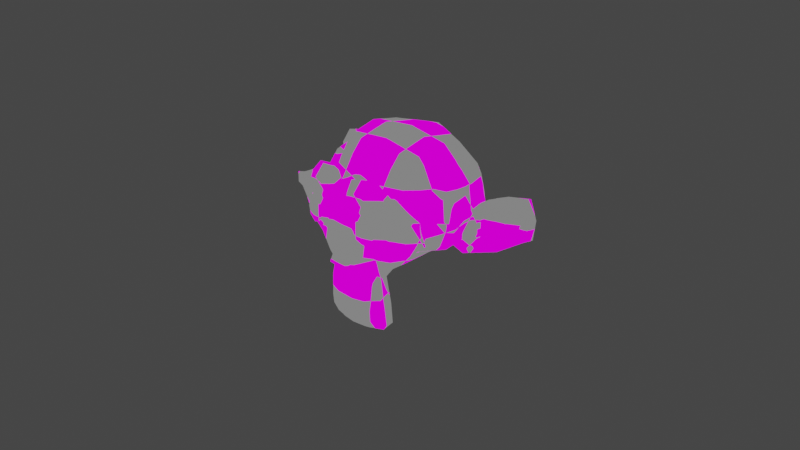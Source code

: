 # Source: susi.blend  (saved by Blender 3.6.13; exported with 4.5.12 LTS)
import bpy
from mathutils import Matrix  # noqa: F401  (used for matrix-valued properties, if any)

bpy.ops.wm.read_factory_settings(use_empty=True)
scene = bpy.context.scene
scene.name = 'Scene'

# ---- collections
col_collection = bpy.data.collections.new('Collection'); scene.collection.children.link(col_collection)

# ---- images (referenced by path relative to the original .blend; pixels are not part of the script)
import os
ASSET_DIR = os.environ.get("B2B_ASSET_DIR", "")  # directory of the original .blend (textures are referenced by path, not embedded)
HERE = os.path.dirname(os.path.abspath(__file__))  # packed textures are extracted next to this script under _unpacked/

def load_image(name, relpath, width, height, colorspace="sRGB"):
    """Load a texture the original file referenced (path relative to the .blend, or extracted next to this script)."""
    p = next((c for c in (os.path.join(HERE, relpath), os.path.join(ASSET_DIR, relpath)) if relpath and os.path.exists(c)), "")
    if p:
        img = bpy.data.images.load(p, check_existing=True)
        img.name = name
    else:  # same state as the original file: an image datablock whose file is absent (Cycles renders it pink)
        img = bpy.data.images.new(name, width, height)
        img.source = "FILE"
        img.filepath = "//" + (relpath or name)
    img.colorspace_settings.name = colorspace
    return img
img_diffuse_png = load_image('Diffuse.png', 'Diffuse.png', 1024, 1024, 'sRGB')

# ---- materials (node trees are filled in below, after node groups)
mat_material_001 = bpy.data.materials.new('Material.001')
mat_material_001.use_transparent_shadow = False

# ---- material node trees
mat_material_001.use_nodes = True; mat_material_001.node_tree.nodes.clear()
_N = mat_material_001.node_tree.nodes; _L = mat_material_001.node_tree.links
n0 = _N.new('ShaderNodeOutputMaterial'); n0.name = 'Material Output'; n0.location = (300, 300)
n1 = _N.new('ShaderNodeTexChecker'); n1.name = 'Checker Texture'; n1.location = (87, 313)
n2 = _N.new('ShaderNodeTexImage'); n2.name = 'Image Texture'; n2.location = (-285, 299)
n2.image = img_diffuse_png
_L.new(n1.outputs[0], n0.inputs[0])
_L.new(n2.outputs[0], n1.inputs[1])
n0.is_active_output = True

# ---- world
world_world = bpy.data.worlds.new('World'); scene.world = world_world
world_world.use_nodes = True; world_world.node_tree.nodes.clear()
_N = world_world.node_tree.nodes; _L = world_world.node_tree.links
n0 = _N.new('ShaderNodeOutputWorld'); n0.name = 'World Output'; n0.location = (300, 300)
n1 = _N.new('ShaderNodeBackground'); n1.name = 'Background'; n1.location = (10, 300)
n1.inputs[0].default_value = (0.05088, 0.05088, 0.05088, 1.0)
_L.new(n1.outputs[0], n0.inputs[0])
n0.is_active_output = True
world_world.color = (0.05088, 0.05088, 0.05088)
world_world.use_sun_shadow = False
world_world.sun_shadow_jitter_overblur = 0.0

# ---- cameras
cam_camera = bpy.data.cameras.new('Camera')
cam_camera.clip_end = 100.0
cam_camera.ortho_scale = 7.314

# ---- lights
light_light = bpy.data.lights.new('Light', 'POINT')
light_light.transmission_factor = 0.0
light_light.energy = 1000.0
light_light.shadow_soft_size = 0.1
light_light.shadow_maximum_resolution = 0.006
light_light.use_absolute_resolution = True

# ---- meshes
me_suzanne = bpy.data.meshes.new('Suzanne')
me_suzanne.from_pydata([(0.4375, -0.7656, 0.1641), (-0.4375, -0.7656, 0.1641), (0.5, -0.6875, 0.09375), (-0.5, -0.6875, 0.09375), (0.5469, -0.5781, 0.05469), (-0.5469, -0.5781, 0.05469), (0.3516, -0.6172, -0.02344), (-0.3516, -0.6172, -0.02344), (0.3516, -0.7188, 0.03125), (-0.3516, -0.7188, 0.03125), (0.3516, -0.7812, 0.1328), (-0.3516, -0.7812, 0.1328), (0.2734, -0.7969, 0.1641), (-0.2734, -0.7969, 0.1641), (0.2031, -0.7422, 0.09375), (-0.2031, -0.7422, 0.09375), (0.1562, -0.6484, 0.05469), (-0.1562, -0.6484, 0.05469), (0.07812, -0.6562, 0.2422), (-0.07812, -0.6562, 0.2422), (0.1406, -0.7422, 0.2422), (-0.1406, -0.7422, 0.2422), (0.2422, -0.7969, 0.2422), (-0.2422, -0.7969, 0.2422), (0.2734, -0.7969, 0.3281), (-0.2734, -0.7969, 0.3281), (0.2031, -0.7422, 0.3906), (-0.2031, -0.7422, 0.3906), (0.1562, -0.6484, 0.4375), (-0.1562, -0.6484, 0.4375), (0.3516, -0.6172, 0.5156), (-0.3516, -0.6172, 0.5156), (0.3516, -0.7188, 0.4531), (-0.3516, -0.7188, 0.4531), (0.3516, -0.7812, 0.3594), (-0.3516, -0.7812, 0.3594), (0.4375, -0.7656, 0.3281), (-0.4375, -0.7656, 0.3281), (0.5, -0.6875, 0.3906), (-0.5, -0.6875, 0.3906), (0.5469, -0.5781, 0.4375), (-0.5469, -0.5781, 0.4375), (0.625, -0.5625, 0.2422), (-0.625, -0.5625, 0.2422), (0.5625, -0.6719, 0.2422), (-0.5625, -0.6719, 0.2422), (0.4688, -0.7578, 0.2422), (-0.4688, -0.7578, 0.2422), (0.4766, -0.7734, 0.2422), (-0.4766, -0.7734, 0.2422), (0.4453, -0.7812, 0.3359), (-0.4453, -0.7812, 0.3359), (0.3516, -0.8047, 0.375), (-0.3516, -0.8047, 0.375), (0.2656, -0.8203, 0.3359), (-0.2656, -0.8203, 0.3359), (0.2266, -0.8203, 0.2422), (-0.2266, -0.8203, 0.2422), (0.2656, -0.8203, 0.1562), (-0.2656, -0.8203, 0.1562), (0.3516, -0.8281, 0.2422), (-0.3516, -0.8281, 0.2422), (0.3516, -0.8047, 0.1172), (-0.3516, -0.8047, 0.1172), (0.4453, -0.7812, 0.1562), (-0.4453, -0.7812, 0.1562), (0.0, -0.7422, 0.4297), (0.0, -0.8203, 0.3516), (0.0, -0.7344, -0.6797), (0.0, -0.7812, -0.3203), (0.0, -0.7969, -0.1875), (0.0, -0.7188, -0.7734), (0.0, -0.6016, 0.4062), (0.0, -0.5703, 0.5703), (0.0, 0.5469, 0.8984), (0.0, 0.8516, 0.5625), (0.0, 0.8281, 0.07031), (0.0, 0.3516, -0.3828), (0.2031, -0.5625, -0.1875), (-0.2031, -0.5625, -0.1875), (0.3125, -0.5703, -0.4375), (-0.3125, -0.5703, -0.4375), (0.3516, -0.5703, -0.6953), (-0.3516, -0.5703, -0.6953), (0.3672, -0.5312, -0.8906), (-0.3672, -0.5312, -0.8906), (0.3281, -0.5234, -0.9453), (-0.3281, -0.5234, -0.9453), (0.1797, -0.5547, -0.9688), (-0.1797, -0.5547, -0.9688), (0.0, -0.5781, -0.9844), (0.4375, -0.5312, -0.1406), (-0.4375, -0.5312, -0.1406), (0.6328, -0.5391, -0.03906), (-0.6328, -0.5391, -0.03906), (0.8281, -0.4453, 0.1484), (-0.8281, -0.4453, 0.1484), (0.8594, -0.5938, 0.4297), (-0.8594, -0.5938, 0.4297), (0.7109, -0.625, 0.4844), (-0.7109, -0.625, 0.4844), (0.4922, -0.6875, 0.6016), (-0.4922, -0.6875, 0.6016), (0.3203, -0.7344, 0.7578), (-0.3203, -0.7344, 0.7578), (0.1562, -0.7578, 0.7188), (-0.1562, -0.7578, 0.7188), (0.0625, -0.75, 0.4922), (-0.0625, -0.75, 0.4922), (0.1641, -0.7734, 0.4141), (-0.1641, -0.7734, 0.4141), (0.125, -0.7656, 0.3047), (-0.125, -0.7656, 0.3047), (0.2031, -0.7422, 0.09375), (-0.2031, -0.7422, 0.09375), (0.375, -0.7031, 0.01562), (-0.375, -0.7031, 0.01562), (0.4922, -0.6719, 0.0625), (-0.4922, -0.6719, 0.0625), (0.625, -0.6484, 0.1875), (-0.625, -0.6484, 0.1875), (0.6406, -0.6484, 0.2969), (-0.6406, -0.6484, 0.2969), (0.6016, -0.6641, 0.375), (-0.6016, -0.6641, 0.375), (0.4297, -0.7188, 0.4375), (-0.4297, -0.7188, 0.4375), (0.25, -0.7578, 0.4688), (-0.25, -0.7578, 0.4688), (0.0, -0.7344, -0.7656), (0.1094, -0.7344, -0.7188), (-0.1094, -0.7344, -0.7188), (0.1172, -0.7109, -0.8359), (-0.1172, -0.7109, -0.8359), (0.0625, -0.6953, -0.8828), (-0.0625, -0.6953, -0.8828), (0.0, -0.6875, -0.8906), (0.0, -0.75, -0.1953), (0.0, -0.7422, -0.1406), (0.1016, -0.7422, -0.1484), (-0.1016, -0.7422, -0.1484), (0.125, -0.75, -0.2266), (-0.125, -0.75, -0.2266), (0.08594, -0.7422, -0.2891), (-0.08594, -0.7422, -0.2891), (0.3984, -0.6719, -0.04688), (-0.3984, -0.6719, -0.04688), (0.6172, -0.625, 0.05469), (-0.6172, -0.625, 0.05469), (0.7266, -0.6016, 0.2031), (-0.7266, -0.6016, 0.2031), (0.7422, -0.6562, 0.375), (-0.7422, -0.6562, 0.375), (0.6875, -0.7266, 0.4141), (-0.6875, -0.7266, 0.4141), (0.4375, -0.7969, 0.5469), (-0.4375, -0.7969, 0.5469), (0.3125, -0.8359, 0.6406), (-0.3125, -0.8359, 0.6406), (0.2031, -0.8516, 0.6172), (-0.2031, -0.8516, 0.6172), (0.1016, -0.8438, 0.4297), (-0.1016, -0.8438, 0.4297), (0.125, -0.8125, -0.1016), (-0.125, -0.8125, -0.1016), (0.2109, -0.7109, -0.4453), (-0.2109, -0.7109, -0.4453), (0.25, -0.6875, -0.7031), (-0.25, -0.6875, -0.7031), (0.2656, -0.6641, -0.8203), (-0.2656, -0.6641, -0.8203), (0.2344, -0.6328, -0.9141), (-0.2344, -0.6328, -0.9141), (0.1641, -0.6328, -0.9297), (-0.1641, -0.6328, -0.9297), (0.0, -0.6406, -0.9453), (0.0, -0.7266, 0.04688), (0.0, -0.7656, 0.2109), (0.3281, -0.7422, 0.4766), (-0.3281, -0.7422, 0.4766), (0.1641, -0.75, 0.1406), (-0.1641, -0.75, 0.1406), (0.1328, -0.7578, 0.2109), (-0.1328, -0.7578, 0.2109), (0.1172, -0.7344, -0.6875), (-0.1172, -0.7344, -0.6875), (0.07812, -0.75, -0.4453), (-0.07812, -0.75, -0.4453), (0.0, -0.75, -0.4453), (0.0, -0.7422, -0.3281), (0.09375, -0.7812, -0.2734), (-0.09375, -0.7812, -0.2734), (0.1328, -0.7969, -0.2266), (-0.1328, -0.7969, -0.2266), (0.1094, -0.7812, -0.1328), (-0.1094, -0.7812, -0.1328), (0.03906, -0.7812, -0.125), (-0.03906, -0.7812, -0.125), (0.0, -0.8281, -0.2031), (0.04688, -0.8125, -0.1484), (-0.04688, -0.8125, -0.1484), (0.09375, -0.8125, -0.1562), (-0.09375, -0.8125, -0.1562), (0.1094, -0.8281, -0.2266), (-0.1094, -0.8281, -0.2266), (0.07812, -0.8047, -0.25), (-0.07812, -0.8047, -0.25), (0.0, -0.8047, -0.2891), (0.2578, -0.5547, -0.3125), (-0.2578, -0.5547, -0.3125), (0.1641, -0.7109, -0.2422), (-0.1641, -0.7109, -0.2422), (0.1797, -0.7109, -0.3125), (-0.1797, -0.7109, -0.3125), (0.2344, -0.5547, -0.25), (-0.2344, -0.5547, -0.25), (0.0, -0.6875, -0.875), (0.04688, -0.6875, -0.8672), (-0.04688, -0.6875, -0.8672), (0.09375, -0.7109, -0.8203), (-0.09375, -0.7109, -0.8203), (0.09375, -0.7266, -0.7422), (-0.09375, -0.7266, -0.7422), (0.0, -0.6562, -0.7812), (0.09375, -0.6641, -0.75), (-0.09375, -0.6641, -0.75), (0.09375, -0.6406, -0.8125), (-0.09375, -0.6406, -0.8125), (0.04688, -0.6328, -0.8516), (-0.04688, -0.6328, -0.8516), (0.0, -0.6328, -0.8594), (0.1719, -0.7812, 0.2188), (-0.1719, -0.7812, 0.2188), (0.1875, -0.7734, 0.1562), (-0.1875, -0.7734, 0.1562), (0.3359, -0.7578, 0.4297), (-0.3359, -0.7578, 0.4297), (0.2734, -0.7734, 0.4219), (-0.2734, -0.7734, 0.4219), (0.4219, -0.7734, 0.3984), (-0.4219, -0.7734, 0.3984), (0.5625, -0.6953, 0.3516), (-0.5625, -0.6953, 0.3516), (0.5859, -0.6875, 0.2891), (-0.5859, -0.6875, 0.2891), (0.5781, -0.6797, 0.1953), (-0.5781, -0.6797, 0.1953), (0.4766, -0.7188, 0.1016), (-0.4766, -0.7188, 0.1016), (0.375, -0.7422, 0.0625), (-0.375, -0.7422, 0.0625), (0.2266, -0.7812, 0.1094), (-0.2266, -0.7812, 0.1094), (0.1797, -0.7812, 0.2969), (-0.1797, -0.7812, 0.2969), (0.2109, -0.7812, 0.375), (-0.2109, -0.7812, 0.375), (0.2344, -0.7578, 0.3594), (-0.2344, -0.7578, 0.3594), (0.1953, -0.7578, 0.2969), (-0.1953, -0.7578, 0.2969), (0.2422, -0.7578, 0.125), (-0.2422, -0.7578, 0.125), (0.375, -0.7266, 0.08594), (-0.375, -0.7266, 0.08594), (0.4609, -0.7031, 0.1172), (-0.4609, -0.7031, 0.1172), (0.5469, -0.6719, 0.2109), (-0.5469, -0.6719, 0.2109), (0.5547, -0.6719, 0.2812), (-0.5547, -0.6719, 0.2812), (0.5312, -0.6797, 0.3359), (-0.5312, -0.6797, 0.3359), (0.4141, -0.75, 0.3906), (-0.4141, -0.75, 0.3906), (0.2812, -0.7656, 0.3984), (-0.2812, -0.7656, 0.3984), (0.3359, -0.75, 0.4062), (-0.3359, -0.75, 0.4062), (0.2031, -0.75, 0.1719), (-0.2031, -0.75, 0.1719), (0.1953, -0.75, 0.2266), (-0.1953, -0.75, 0.2266), (0.1094, -0.6094, 0.4609), (-0.1094, -0.6094, 0.4609), (0.1953, -0.6172, 0.6641), (-0.1953, -0.6172, 0.6641), (0.3359, -0.5938, 0.6875), (-0.3359, -0.5938, 0.6875), (0.4844, -0.5547, 0.5547), (-0.4844, -0.5547, 0.5547), (0.6797, -0.4922, 0.4531), (-0.6797, -0.4922, 0.4531), (0.7969, -0.4609, 0.4062), (-0.7969, -0.4609, 0.4062), (0.7734, -0.375, 0.1641), (-0.7734, -0.375, 0.1641), (0.6016, -0.4141, 0.0), (-0.6016, -0.4141, 0.0), (0.4375, -0.4688, -0.09375), (-0.4375, -0.4688, -0.09375), (0.0, -0.2891, 0.8984), (0.0, 0.07812, 0.9844), (0.0, 0.6719, -0.1953), (0.0, -0.1875, -0.4609), (0.0, -0.4609, -0.9766), (0.0, -0.3438, -0.8047), (0.0, -0.3203, -0.5703), (0.0, -0.2812, -0.4844), (0.8516, -0.05469, 0.2344), (-0.8516, -0.05469, 0.2344), (0.8594, 0.04688, 0.3203), (-0.8594, 0.04688, 0.3203), (0.7734, 0.4375, 0.2656), (-0.7734, 0.4375, 0.2656), (0.4609, 0.7031, 0.4375), (-0.4609, 0.7031, 0.4375), (0.7344, -0.07031, -0.04688), (-0.7344, -0.07031, -0.04688), (0.5938, 0.1641, -0.125), (-0.5938, 0.1641, -0.125), (0.6406, 0.4297, -0.007812), (-0.6406, 0.4297, -0.007812), (0.3359, 0.6641, 0.05469), (-0.3359, 0.6641, 0.05469), (0.2344, -0.4062, -0.3516), (-0.2344, -0.4062, -0.3516), (0.1797, -0.2578, -0.4141), (-0.1797, -0.2578, -0.4141), (0.2891, -0.3828, -0.7109), (-0.2891, -0.3828, -0.7109), (0.25, -0.3906, -0.5), (-0.25, -0.3906, -0.5), (0.3281, -0.3984, -0.9141), (-0.3281, -0.3984, -0.9141), (0.1406, -0.3672, -0.7578), (-0.1406, -0.3672, -0.7578), (0.125, -0.3594, -0.5391), (-0.125, -0.3594, -0.5391), (0.1641, -0.4375, -0.9453), (-0.1641, -0.4375, -0.9453), (0.2188, -0.4297, -0.2812), (-0.2188, -0.4297, -0.2812), (0.2109, -0.4688, -0.2266), (-0.2109, -0.4688, -0.2266), (0.2031, -0.5, -0.1719), (-0.2031, -0.5, -0.1719), (0.2109, -0.1641, -0.3906), (-0.2109, -0.1641, -0.3906), (0.2969, 0.2656, -0.3125), (-0.2969, 0.2656, -0.3125), (0.3438, 0.5391, -0.1484), (-0.3438, 0.5391, -0.1484), (0.4531, 0.3828, 0.8672), (-0.4531, 0.3828, 0.8672), (0.4531, 0.07031, 0.9297), (-0.4531, 0.07031, 0.9297), (0.4531, -0.2344, 0.8516), (-0.4531, -0.2344, 0.8516), (0.4609, -0.4297, 0.5234), (-0.4609, -0.4297, 0.5234), (0.7266, -0.3359, 0.4062), (-0.7266, -0.3359, 0.4062), (0.6328, -0.2812, 0.4531), (-0.6328, -0.2812, 0.4531), (0.6406, -0.05469, 0.7031), (-0.6406, -0.05469, 0.7031), (0.7969, -0.125, 0.5625), (-0.7969, -0.125, 0.5625), (0.7969, 0.1172, 0.6172), (-0.7969, 0.1172, 0.6172), (0.6406, 0.1953, 0.75), (-0.6406, 0.1953, 0.75), (0.6406, 0.4453, 0.6797), (-0.6406, 0.4453, 0.6797), (0.7969, 0.3594, 0.5391), (-0.7969, 0.3594, 0.5391), (0.6172, 0.5859, 0.3281), (-0.6172, 0.5859, 0.3281), (0.4844, 0.5469, 0.02344), (-0.4844, 0.5469, 0.02344), (0.8203, 0.2031, 0.3281), (-0.8203, 0.2031, 0.3281), (0.4062, -0.1484, -0.1719), (-0.4062, -0.1484, -0.1719), (0.4297, 0.2109, -0.1953), (-0.4297, 0.2109, -0.1953), (0.8906, 0.2344, 0.4062), (-0.8906, 0.2344, 0.4062), (0.7734, 0.125, -0.1406), (-0.7734, 0.125, -0.1406), (1.039, 0.3281, -0.1016), (-1.039, 0.3281, -0.1016), (1.281, 0.4297, 0.05469), (-1.281, 0.4297, 0.05469), (1.352, 0.4219, 0.3203), (-1.352, 0.4219, 0.3203), (1.234, 0.4219, 0.5078), (-1.234, 0.4219, 0.5078), (1.023, 0.3125, 0.4766), (-1.023, 0.3125, 0.4766), (1.016, 0.2891, 0.4141), (-1.016, 0.2891, 0.4141), (1.188, 0.3906, 0.4375), (-1.188, 0.3906, 0.4375), (1.266, 0.4062, 0.2891), (-1.266, 0.4062, 0.2891), (1.211, 0.4062, 0.07812), (-1.211, 0.4062, 0.07812), (1.031, 0.3047, -0.03906), (-1.031, 0.3047, -0.03906), (0.8281, 0.1328, -0.07031), (-0.8281, 0.1328, -0.07031), (0.9219, 0.2188, 0.3594), (-0.9219, 0.2188, 0.3594), (0.9453, 0.2891, 0.3047), (-0.9453, 0.2891, 0.3047), (0.8828, 0.2109, -0.02344), (-0.8828, 0.2109, -0.02344), (1.039, 0.3672, 0.0), (-1.039, 0.3672, 0.0), (1.188, 0.4453, 0.09375), (-1.188, 0.4453, 0.09375), (1.234, 0.4453, 0.25), (-1.234, 0.4453, 0.25), (1.172, 0.4375, 0.3594), (-1.172, 0.4375, 0.3594), (1.023, 0.3594, 0.3438), (-1.023, 0.3594, 0.3438), (0.8438, 0.2109, 0.2891), (-0.8438, 0.2109, 0.2891), (0.8359, 0.2734, 0.1719), (-0.8359, 0.2734, 0.1719), (0.7578, 0.2734, 0.09375), (-0.7578, 0.2734, 0.09375), (0.8203, 0.2734, 0.08594), (-0.8203, 0.2734, 0.08594), (0.8438, 0.2734, 0.01562), (-0.8438, 0.2734, 0.01562), (0.8125, 0.2734, -0.01562), (-0.8125, 0.2734, -0.01562), (0.7266, 0.07031, 0.0), (-0.7266, 0.07031, 0.0), (0.7188, 0.1719, -0.02344), (-0.7188, 0.1719, -0.02344), (0.7188, 0.1875, 0.03906), (-0.7188, 0.1875, 0.03906), (0.7969, 0.2109, 0.2031), (-0.7969, 0.2109, 0.2031), (0.8906, 0.2656, 0.2422), (-0.8906, 0.2656, 0.2422), (0.8906, 0.3203, 0.2344), (-0.8906, 0.3203, 0.2344), (0.8125, 0.3203, -0.01562), (-0.8125, 0.3203, -0.01562), (0.8516, 0.3203, 0.01562), (-0.8516, 0.3203, 0.01562), (0.8281, 0.3203, 0.07812), (-0.8281, 0.3203, 0.07812), (0.7656, 0.3203, 0.09375), (-0.7656, 0.3203, 0.09375), (0.8438, 0.3203, 0.1719), (-0.8438, 0.3203, 0.1719), (1.039, 0.4141, 0.3281), (-1.039, 0.4141, 0.3281), (1.188, 0.4844, 0.3438), (-1.188, 0.4844, 0.3438), (1.258, 0.4922, 0.2422), (-1.258, 0.4922, 0.2422), (1.211, 0.4844, 0.08594), (-1.211, 0.4844, 0.08594), (1.047, 0.4219, 0.0), (-1.047, 0.4219, 0.0), (0.8828, 0.2656, -0.01562), (-0.8828, 0.2656, -0.01562), (0.9531, 0.3438, 0.2891), (-0.9531, 0.3438, 0.2891), (0.8906, 0.3281, 0.1094), (-0.8906, 0.3281, 0.1094), (0.9375, 0.3359, 0.0625), (-0.9375, 0.3359, 0.0625), (1.0, 0.3672, 0.125), (-1.0, 0.3672, 0.125), (0.9609, 0.3516, 0.1719), (-0.9609, 0.3516, 0.1719), (1.016, 0.375, 0.2344), (-1.016, 0.375, 0.2344), (1.055, 0.3828, 0.1875), (-1.055, 0.3828, 0.1875), (1.109, 0.3906, 0.2109), (-1.109, 0.3906, 0.2109), (1.086, 0.3906, 0.2734), (-1.086, 0.3906, 0.2734), (1.023, 0.4844, 0.4375), (-1.023, 0.4844, 0.4375), (1.25, 0.5469, 0.4688), (-1.25, 0.5469, 0.4688), (1.367, 0.5, 0.2969), (-1.367, 0.5, 0.2969), (1.312, 0.5312, 0.05469), (-1.312, 0.5312, 0.05469), (1.039, 0.4922, -0.08594), (-1.039, 0.4922, -0.08594), (0.7891, 0.3281, -0.125), (-0.7891, 0.3281, -0.125), (0.8594, 0.3828, 0.3828), (-0.8594, 0.3828, 0.3828)], [], [(46, 0, 2, 44), (3, 1, 47, 45), (44, 2, 4, 42), (5, 3, 45, 43), (2, 8, 6, 4), (7, 9, 3, 5), (0, 10, 8, 2), (9, 11, 1, 3), (10, 12, 14, 8), (15, 13, 11, 9), (8, 14, 16, 6), (17, 15, 9, 7), (14, 20, 18, 16), (19, 21, 15, 17), (12, 22, 20, 14), (21, 23, 13, 15), (22, 24, 26, 20), (27, 25, 23, 21), (20, 26, 28, 18), (29, 27, 21, 19), (26, 32, 30, 28), (31, 33, 27, 29), (24, 34, 32, 26), (33, 35, 25, 27), (34, 36, 38, 32), (39, 37, 35, 33), (32, 38, 40, 30), (41, 39, 33, 31), (38, 44, 42, 40), (43, 45, 39, 41), (36, 46, 44, 38), (45, 47, 37, 39), (46, 36, 50, 48), (51, 37, 47, 49), (36, 34, 52, 50), (53, 35, 37, 51), (34, 24, 54, 52), (55, 25, 35, 53), (24, 22, 56, 54), (57, 23, 25, 55), (22, 12, 58, 56), (59, 13, 23, 57), (12, 10, 62, 58), (63, 11, 13, 59), (10, 0, 64, 62), (65, 1, 11, 63), (0, 46, 48, 64), (49, 47, 1, 65), (60, 64, 48), (49, 65, 61), (62, 64, 60), (61, 65, 63), (60, 58, 62), (63, 59, 61), (60, 56, 58), (59, 57, 61), (60, 54, 56), (57, 55, 61), (60, 52, 54), (55, 53, 61), (60, 50, 52), (53, 51, 61), (60, 48, 50), (51, 49, 61), (88, 173, 175, 90), (175, 174, 89, 90), (86, 171, 173, 88), (174, 172, 87, 89), (84, 169, 171, 86), (172, 170, 85, 87), (82, 167, 169, 84), (170, 168, 83, 85), (80, 165, 167, 82), (168, 166, 81, 83), (78, 91, 145, 163), (146, 92, 79, 164), (91, 93, 147, 145), (148, 94, 92, 146), (93, 95, 149, 147), (150, 96, 94, 148), (95, 97, 151, 149), (152, 98, 96, 150), (97, 99, 153, 151), (154, 100, 98, 152), (99, 101, 155, 153), (156, 102, 100, 154), (101, 103, 157, 155), (158, 104, 102, 156), (103, 105, 159, 157), (160, 106, 104, 158), (105, 107, 161, 159), (162, 108, 106, 160), (107, 66, 67, 161), (67, 66, 108, 162), (109, 127, 159, 161), (160, 128, 110, 162), (127, 178, 157, 159), (158, 179, 128, 160), (125, 155, 157, 178), (158, 156, 126, 179), (123, 153, 155, 125), (156, 154, 124, 126), (121, 151, 153, 123), (154, 152, 122, 124), (119, 149, 151, 121), (152, 150, 120, 122), (117, 147, 149, 119), (150, 148, 118, 120), (115, 145, 147, 117), (148, 146, 116, 118), (113, 163, 145, 115), (146, 164, 114, 116), (113, 180, 176, 163), (176, 181, 114, 164), (109, 161, 67, 111), (67, 162, 110, 112), (111, 67, 177, 182), (177, 67, 112, 183), (176, 180, 182, 177), (183, 181, 176, 177), (134, 136, 175, 173), (175, 136, 135, 174), (132, 134, 173, 171), (174, 135, 133, 172), (130, 132, 171, 169), (172, 133, 131, 170), (165, 186, 184, 167), (185, 187, 166, 168), (130, 169, 167, 184), (168, 170, 131, 185), (143, 189, 188, 186), (188, 189, 144, 187), (184, 186, 188, 68), (188, 187, 185, 68), (129, 130, 184, 68), (185, 131, 129, 68), (141, 192, 190, 143), (191, 193, 142, 144), (139, 194, 192, 141), (193, 195, 140, 142), (138, 196, 194, 139), (195, 197, 138, 140), (137, 70, 196, 138), (197, 70, 137, 138), (189, 143, 190, 69), (191, 144, 189, 69), (69, 190, 205, 207), (206, 191, 69, 207), (70, 198, 199, 196), (200, 198, 70, 197), (196, 199, 201, 194), (202, 200, 197, 195), (194, 201, 203, 192), (204, 202, 195, 193), (192, 203, 205, 190), (206, 204, 193, 191), (198, 203, 201, 199), (202, 204, 198, 200), (198, 207, 205, 203), (206, 207, 198, 204), (138, 139, 163, 176), (164, 140, 138, 176), (139, 141, 210, 163), (211, 142, 140, 164), (141, 143, 212, 210), (213, 144, 142, 211), (143, 186, 165, 212), (166, 187, 144, 213), (80, 208, 212, 165), (213, 209, 81, 166), (208, 214, 210, 212), (211, 215, 209, 213), (78, 163, 210, 214), (211, 164, 79, 215), (130, 129, 71, 221), (71, 129, 131, 222), (132, 130, 221, 219), (222, 131, 133, 220), (134, 132, 219, 217), (220, 133, 135, 218), (136, 134, 217, 216), (218, 135, 136, 216), (216, 217, 228, 230), (229, 218, 216, 230), (217, 219, 226, 228), (227, 220, 218, 229), (219, 221, 224, 226), (225, 222, 220, 227), (221, 71, 223, 224), (223, 71, 222, 225), (223, 230, 228, 224), (229, 230, 223, 225), (224, 228, 226), (227, 229, 225), (182, 180, 233, 231), (234, 181, 183, 232), (111, 182, 231, 253), (232, 183, 112, 254), (109, 111, 253, 255), (254, 112, 110, 256), (180, 113, 251, 233), (252, 114, 181, 234), (113, 115, 249, 251), (250, 116, 114, 252), (115, 117, 247, 249), (248, 118, 116, 250), (117, 119, 245, 247), (246, 120, 118, 248), (119, 121, 243, 245), (244, 122, 120, 246), (121, 123, 241, 243), (242, 124, 122, 244), (123, 125, 239, 241), (240, 126, 124, 242), (125, 178, 235, 239), (236, 179, 126, 240), (178, 127, 237, 235), (238, 128, 179, 236), (127, 109, 255, 237), (256, 110, 128, 238), (237, 255, 257, 275), (258, 256, 238, 276), (235, 237, 275, 277), (276, 238, 236, 278), (239, 235, 277, 273), (278, 236, 240, 274), (241, 239, 273, 271), (274, 240, 242, 272), (243, 241, 271, 269), (272, 242, 244, 270), (245, 243, 269, 267), (270, 244, 246, 268), (247, 245, 267, 265), (268, 246, 248, 266), (249, 247, 265, 263), (266, 248, 250, 264), (251, 249, 263, 261), (264, 250, 252, 262), (233, 251, 261, 279), (262, 252, 234, 280), (255, 253, 259, 257), (260, 254, 256, 258), (253, 231, 281, 259), (282, 232, 254, 260), (231, 233, 279, 281), (280, 234, 232, 282), (66, 107, 283, 72), (284, 108, 66, 72), (107, 105, 285, 283), (286, 106, 108, 284), (105, 103, 287, 285), (288, 104, 106, 286), (103, 101, 289, 287), (290, 102, 104, 288), (101, 99, 291, 289), (292, 100, 102, 290), (99, 97, 293, 291), (294, 98, 100, 292), (97, 95, 295, 293), (296, 96, 98, 294), (95, 93, 297, 295), (298, 94, 96, 296), (93, 91, 299, 297), (300, 92, 94, 298), (307, 308, 327, 337), (328, 308, 307, 338), (306, 307, 337, 335), (338, 307, 306, 336), (305, 306, 335, 339), (336, 306, 305, 340), (88, 90, 305, 339), (305, 90, 89, 340), (86, 88, 339, 333), (340, 89, 87, 334), (84, 86, 333, 329), (334, 87, 85, 330), (82, 84, 329, 331), (330, 85, 83, 332), (329, 335, 337, 331), (338, 336, 330, 332), (329, 333, 339, 335), (340, 334, 330, 336), (325, 331, 337, 327), (338, 332, 326, 328), (80, 82, 331, 325), (332, 83, 81, 326), (208, 341, 343, 214), (344, 342, 209, 215), (80, 325, 341, 208), (342, 326, 81, 209), (78, 214, 343, 345), (344, 215, 79, 346), (78, 345, 299, 91), (300, 346, 79, 92), (76, 323, 351, 303), (352, 324, 76, 303), (303, 351, 349, 77), (350, 352, 303, 77), (77, 349, 347, 304), (348, 350, 77, 304), (304, 347, 327, 308), (328, 348, 304, 308), (325, 327, 347, 341), (348, 328, 326, 342), (295, 297, 317, 309), (318, 298, 296, 310), (75, 315, 323, 76), (324, 316, 75, 76), (301, 357, 355, 302), (356, 358, 301, 302), (302, 355, 353, 74), (354, 356, 302, 74), (74, 353, 315, 75), (316, 354, 74, 75), (291, 293, 361, 363), (362, 294, 292, 364), (363, 361, 367, 365), (368, 362, 364, 366), (365, 367, 369, 371), (370, 368, 366, 372), (371, 369, 375, 373), (376, 370, 372, 374), (313, 377, 373, 375), (374, 378, 314, 376), (315, 353, 373, 377), (374, 354, 316, 378), (353, 355, 371, 373), (372, 356, 354, 374), (355, 357, 365, 371), (366, 358, 356, 372), (357, 359, 363, 365), (364, 360, 358, 366), (289, 291, 363, 359), (364, 292, 290, 360), (73, 359, 357, 301), (358, 360, 73, 301), (283, 285, 287, 289), (288, 286, 284, 290), (283, 289, 359, 73), (360, 290, 284, 73), (72, 283, 73), (73, 284, 72), (293, 295, 309, 361), (310, 296, 294, 362), (309, 311, 367, 361), (368, 312, 310, 362), (311, 381, 369, 367), (370, 382, 312, 368), (313, 375, 369, 381), (370, 376, 314, 382), (347, 349, 385, 383), (386, 350, 348, 384), (317, 383, 385, 319), (386, 384, 318, 320), (297, 299, 383, 317), (384, 300, 298, 318), (299, 343, 341, 383), (342, 344, 300, 384), (341, 347, 383), (384, 348, 342), (299, 345, 343), (344, 346, 300), (313, 321, 379, 377), (380, 322, 314, 378), (315, 377, 379, 323), (380, 378, 316, 324), (319, 385, 379, 321), (380, 386, 320, 322), (349, 351, 379, 385), (380, 352, 350, 386), (323, 379, 351), (352, 380, 324), (399, 387, 413, 401), (414, 388, 400, 402), (399, 401, 403, 397), (404, 402, 400, 398), (397, 403, 405, 395), (406, 404, 398, 396), (395, 405, 407, 393), (408, 406, 396, 394), (393, 407, 409, 391), (410, 408, 394, 392), (391, 409, 411, 389), (412, 410, 392, 390), (409, 419, 417, 411), (418, 420, 410, 412), (407, 421, 419, 409), (420, 422, 408, 410), (405, 423, 421, 407), (422, 424, 406, 408), (403, 425, 423, 405), (424, 426, 404, 406), (401, 427, 425, 403), (426, 428, 402, 404), (401, 413, 415, 427), (416, 414, 402, 428), (317, 319, 443, 441), (444, 320, 318, 442), (319, 389, 411, 443), (412, 390, 320, 444), (309, 317, 441, 311), (442, 318, 310, 312), (381, 429, 413, 387), (414, 430, 382, 388), (411, 417, 439, 443), (440, 418, 412, 444), (437, 445, 443, 439), (444, 446, 438, 440), (433, 445, 437, 435), (438, 446, 434, 436), (431, 447, 445, 433), (446, 448, 432, 434), (429, 447, 431, 449), (432, 448, 430, 450), (413, 429, 449, 415), (450, 430, 414, 416), (311, 447, 429, 381), (430, 448, 312, 382), (311, 441, 445, 447), (446, 442, 312, 448), (441, 443, 445), (446, 444, 442), (415, 449, 451, 475), (452, 450, 416, 476), (449, 431, 461, 451), (462, 432, 450, 452), (431, 433, 459, 461), (460, 434, 432, 462), (433, 435, 457, 459), (458, 436, 434, 460), (435, 437, 455, 457), (456, 438, 436, 458), (437, 439, 453, 455), (454, 440, 438, 456), (439, 417, 473, 453), (474, 418, 440, 454), (427, 415, 475, 463), (476, 416, 428, 464), (425, 427, 463, 465), (464, 428, 426, 466), (423, 425, 465, 467), (466, 426, 424, 468), (421, 423, 467, 469), (468, 424, 422, 470), (419, 421, 469, 471), (470, 422, 420, 472), (417, 419, 471, 473), (472, 420, 418, 474), (457, 455, 479, 477), (480, 456, 458, 478), (477, 479, 481, 483), (482, 480, 478, 484), (483, 481, 487, 485), (488, 482, 484, 486), (485, 487, 489, 491), (490, 488, 486, 492), (463, 475, 485, 491), (486, 476, 464, 492), (451, 483, 485, 475), (486, 484, 452, 476), (451, 461, 477, 483), (478, 462, 452, 484), (457, 477, 461, 459), (462, 478, 458, 460), (453, 473, 479, 455), (480, 474, 454, 456), (471, 481, 479, 473), (480, 482, 472, 474), (469, 487, 481, 471), (482, 488, 470, 472), (467, 489, 487, 469), (488, 490, 468, 470), (465, 491, 489, 467), (490, 492, 466, 468), (463, 491, 465), (466, 492, 464), (391, 389, 503, 501), (504, 390, 392, 502), (393, 391, 501, 499), (502, 392, 394, 500), (395, 393, 499, 497), (500, 394, 396, 498), (397, 395, 497, 495), (498, 396, 398, 496), (399, 397, 495, 493), (496, 398, 400, 494), (387, 399, 493, 505), (494, 400, 388, 506), (493, 501, 503, 505), (504, 502, 494, 506), (493, 495, 499, 501), (500, 496, 494, 502), (495, 497, 499), (500, 498, 496), (313, 381, 387, 505), (388, 382, 314, 506), (313, 505, 503, 321), (504, 506, 314, 322), (319, 321, 503, 389), (504, 322, 320, 390)])
_uv = me_suzanne.uv_layers.new(name='UVMap')
_uv.uv.foreach_set('vector', [0.891, 0.5901, 0.8706, 0.5896, 0.8601, 0.5601, 0.9046, 0.5594, 0.8562, 0.8505, 0.8681, 0.8215, 0.8884, 0.822, 0.9006, 0.8532, 0.9046, 0.5594, 0.8601, 0.5601, 0.853, 0.5216, 0.9202, 0.5245, 0.8475, 0.8887, 0.8562, 0.8505, 0.9006, 0.8532, 0.9147, 0.8887, 0.8601, 0.5601, 0.8289, 0.5908, 0.7985, 0.5695, 0.853, 0.5216, 0.7951, 0.8384, 0.8264, 0.8185, 0.8562, 0.8505, 0.8475, 0.8887, 0.8706, 0.5896, 0.8544, 0.6048, 0.8289, 0.5908, 0.8601, 0.5601, 0.8264, 0.8185, 0.8525, 0.8057, 0.8681, 0.8215, 0.8562, 0.8505, 0.8544, 0.6048, 0.8541, 0.6255, 0.8282, 0.6334, 0.8289, 0.5908, 0.8276, 0.776, 0.8532, 0.785, 0.8525, 0.8057, 0.8264, 0.8185, 0.8289, 0.5908, 0.8282, 0.6334, 0.791, 0.6454, 0.7985, 0.5695, 0.791, 0.7622, 0.8276, 0.776, 0.8264, 0.8185, 0.7951, 0.8384, 0.8282, 0.6334, 0.8552, 0.6685, 0.8424, 0.7025, 0.791, 0.6454, 0.8448, 0.7075, 0.8561, 0.742, 0.8276, 0.776, 0.791, 0.7622, 0.8541, 0.6255, 0.8675, 0.6423, 0.8552, 0.6685, 0.8282, 0.6334, 0.8561, 0.742, 0.8673, 0.7688, 0.8532, 0.785, 0.8276, 0.776, 0.8675, 0.6423, 0.8905, 0.6419, 0.9004, 0.667, 0.8552, 0.6685, 0.9012, 0.7456, 0.8902, 0.7702, 0.8673, 0.7688, 0.8561, 0.742, 0.8552, 0.6685, 0.9004, 0.667, 0.9189, 0.6997, 0.8424, 0.7025, 0.9212, 0.7137, 0.9012, 0.7456, 0.8561, 0.742, 0.8448, 0.7075, 0.9004, 0.667, 0.9319, 0.6368, 0.9684, 0.6453, 0.9189, 0.6997, 0.9682, 0.7702, 0.9314, 0.7771, 0.9012, 0.7456, 0.9212, 0.7137, 0.8905, 0.6419, 0.9059, 0.6279, 0.9319, 0.6368, 0.9004, 0.667, 0.9314, 0.7771, 0.905, 0.7849, 0.8902, 0.7702, 0.9012, 0.7456, 0.9059, 0.6279, 0.9062, 0.6057, 0.9337, 0.593, 0.9319, 0.6368, 0.9312, 0.8209, 0.9044, 0.807, 0.905, 0.7849, 0.9314, 0.7771, 0.9319, 0.6368, 0.9337, 0.593, 0.9684, 0.5738, 0.9684, 0.6453, 0.965, 0.8417, 0.9312, 0.8209, 0.9314, 0.7771, 0.9682, 0.7702, 0.9337, 0.593, 0.9046, 0.5594, 0.9202, 0.5245, 0.9684, 0.5738, 0.9147, 0.8887, 0.9006, 0.8532, 0.9312, 0.8209, 0.965, 0.8417, 0.9062, 0.6057, 0.891, 0.5901, 0.9046, 0.5594, 0.9337, 0.593, 0.9006, 0.8532, 0.8884, 0.822, 0.9044, 0.807, 0.9312, 0.8209, 0.891, 0.5901, 0.9062, 0.6057, 0.9024, 0.6079, 0.8896, 0.5933, 0.9006, 0.8047, 0.9044, 0.807, 0.8884, 0.822, 0.8872, 0.8187, 0.9062, 0.6057, 0.9059, 0.6279, 0.8998, 0.6263, 0.9024, 0.6079, 0.8988, 0.7862, 0.905, 0.7849, 0.9044, 0.807, 0.9006, 0.8047, 0.9059, 0.6279, 0.8905, 0.6419, 0.8878, 0.6365, 0.8998, 0.6263, 0.8874, 0.7754, 0.8902, 0.7702, 0.905, 0.7849, 0.8988, 0.7862, 0.8905, 0.6419, 0.8675, 0.6423, 0.8709, 0.6352, 0.8878, 0.6365, 0.8704, 0.776, 0.8673, 0.7688, 0.8902, 0.7702, 0.8874, 0.7754, 0.8675, 0.6423, 0.8541, 0.6255, 0.8599, 0.6239, 0.8709, 0.6352, 0.8589, 0.7868, 0.8532, 0.785, 0.8673, 0.7688, 0.8704, 0.776, 0.8541, 0.6255, 0.8544, 0.6048, 0.8597, 0.6082, 0.8599, 0.6239, 0.8579, 0.8025, 0.8525, 0.8057, 0.8532, 0.785, 0.8589, 0.7868, 0.8544, 0.6048, 0.8706, 0.5896, 0.8717, 0.594, 0.8597, 0.6082, 0.8693, 0.8172, 0.8681, 0.8215, 0.8525, 0.8057, 0.8579, 0.8025, 0.8706, 0.5896, 0.891, 0.5901, 0.8896, 0.5933, 0.8717, 0.594, 0.8872, 0.8187, 0.8884, 0.822, 0.8681, 0.8215, 0.8693, 0.8172, 0.8794, 0.6165, 0.8717, 0.594, 0.8896, 0.5933, 0.8872, 0.8187, 0.8693, 0.8172, 0.878, 0.7951, 0.8597, 0.6082, 0.8717, 0.594, 0.8794, 0.6165, 0.878, 0.7951, 0.8693, 0.8172, 0.8579, 0.8025, 0.8794, 0.6165, 0.8599, 0.6239, 0.8597, 0.6082, 0.8579, 0.8025, 0.8589, 0.7868, 0.878, 0.7951, 0.8794, 0.6165, 0.8709, 0.6352, 0.8599, 0.6239, 0.8589, 0.7868, 0.8704, 0.776, 0.878, 0.7951, 0.8794, 0.6165, 0.8878, 0.6365, 0.8709, 0.6352, 0.8704, 0.776, 0.8874, 0.7754, 0.878, 0.7951, 0.8794, 0.6165, 0.8998, 0.6263, 0.8878, 0.6365, 0.8874, 0.7754, 0.8988, 0.7862, 0.878, 0.7951, 0.8794, 0.6165, 0.9024, 0.6079, 0.8998, 0.6263, 0.8988, 0.7862, 0.9006, 0.8047, 0.878, 0.7951, 0.8794, 0.6165, 0.8896, 0.5933, 0.9024, 0.6079, 0.9006, 0.8047, 0.8872, 0.8187, 0.878, 0.7951, 0.5403, 0.05381, 0.5364, 0.06207, 0.5189, 0.05968, 0.5189, 0.05029, 0.5189, 0.05968, 0.5015, 0.06204, 0.4976, 0.05377, 0.5189, 0.05029, 0.5519, 0.05834, 0.5428, 0.06409, 0.5364, 0.06207, 0.5403, 0.05381, 0.5015, 0.06204, 0.4951, 0.06405, 0.486, 0.05827, 0.4976, 0.05377, 0.5551, 0.0619, 0.5463, 0.07267, 0.5428, 0.06409, 0.5519, 0.05834, 0.4951, 0.06405, 0.4916, 0.07262, 0.4828, 0.06183, 0.486, 0.05827, 0.5638, 0.07659, 0.5483, 0.08489, 0.5463, 0.07267, 0.5551, 0.0619, 0.4916, 0.07262, 0.4895, 0.08486, 0.474, 0.07651, 0.4828, 0.06183, 0.5831, 0.1085, 0.5556, 0.1217, 0.5483, 0.08489, 0.5638, 0.07659, 0.4895, 0.08486, 0.4822, 0.1218, 0.4545, 0.1085, 0.474, 0.07651, 0.6055, 0.1651, 0.6474, 0.2005, 0.6215, 0.2278, 0.5531, 0.2096, 0.4165, 0.2295, 0.3897, 0.2019, 0.432, 0.1656, 0.4853, 0.2101, 0.6474, 0.2005, 0.6764, 0.2332, 0.6648, 0.2532, 0.6215, 0.2278, 0.3727, 0.2564, 0.3603, 0.2359, 0.3897, 0.2019, 0.4165, 0.2295, 0.6764, 0.2332, 0.7153, 0.2654, 0.6839, 0.28, 0.6648, 0.2532, 0.3537, 0.2846, 0.3205, 0.2703, 0.3603, 0.2359, 0.3727, 0.2564, 0.7153, 0.2654, 0.7073, 0.3101, 0.6875, 0.3115, 0.6839, 0.28, 0.3512, 0.3174, 0.3307, 0.3169, 0.3205, 0.2703, 0.3537, 0.2846, 0.7073, 0.3101, 0.6974, 0.3327, 0.6768, 0.3239, 0.6875, 0.3115, 0.3627, 0.3297, 0.342, 0.3397, 0.3307, 0.3169, 0.3512, 0.3174, 0.6974, 0.3327, 0.6628, 0.3725, 0.6391, 0.3573, 0.6768, 0.3239, 0.4028, 0.3621, 0.3793, 0.3787, 0.342, 0.3397, 0.3627, 0.3297, 0.6628, 0.3725, 0.6268, 0.3958, 0.6183, 0.3752, 0.6391, 0.3573, 0.4246, 0.3793, 0.4169, 0.4006, 0.3793, 0.3787, 0.4028, 0.3621, 0.6268, 0.3958, 0.6048, 0.3978, 0.6008, 0.3779, 0.6183, 0.3752, 0.4424, 0.3812, 0.4393, 0.4015, 0.4169, 0.4006, 0.4246, 0.3793, 0.6048, 0.3978, 0.5531, 0.3905, 0.5597, 0.357, 0.6008, 0.3779, 0.4829, 0.3585, 0.4909, 0.3919, 0.4393, 0.4015, 0.4424, 0.3812, 0.5531, 0.3905, 0.5219, 0.386, 0.5211, 0.3439, 0.5597, 0.357, 0.5211, 0.3439, 0.5219, 0.386, 0.4909, 0.3919, 0.4829, 0.3585, 0.5773, 0.3402, 0.5998, 0.3448, 0.6008, 0.3779, 0.5597, 0.357, 0.4424, 0.3812, 0.442, 0.3478, 0.4646, 0.3422, 0.4829, 0.3585, 0.5998, 0.3448, 0.6155, 0.342, 0.6183, 0.3752, 0.6008, 0.3779, 0.4246, 0.3793, 0.426, 0.3456, 0.442, 0.3478, 0.4424, 0.3812, 0.6345, 0.3323, 0.6391, 0.3573, 0.6183, 0.3752, 0.6155, 0.342, 0.4246, 0.3793, 0.4028, 0.3621, 0.4064, 0.3365, 0.426, 0.3456, 0.6624, 0.3128, 0.6768, 0.3239, 0.6391, 0.3573, 0.6345, 0.3323, 0.4028, 0.3621, 0.3627, 0.3297, 0.3771, 0.3177, 0.4064, 0.3365, 0.6684, 0.298, 0.6875, 0.3115, 0.6768, 0.3239, 0.6624, 0.3128, 0.3627, 0.3297, 0.3512, 0.3174, 0.3703, 0.3026, 0.3771, 0.3177, 0.6641, 0.2779, 0.6839, 0.28, 0.6875, 0.3115, 0.6684, 0.298, 0.3512, 0.3174, 0.3537, 0.2846, 0.3741, 0.2818, 0.3703, 0.3026, 0.6392, 0.253, 0.6648, 0.2532, 0.6839, 0.28, 0.6641, 0.2779, 0.3537, 0.2846, 0.3727, 0.2564, 0.3989, 0.2556, 0.3741, 0.2818, 0.614, 0.2427, 0.6215, 0.2278, 0.6648, 0.2532, 0.6392, 0.253, 0.3727, 0.2564, 0.4165, 0.2295, 0.4245, 0.2445, 0.3989, 0.2556, 0.5729, 0.2586, 0.5531, 0.2096, 0.6215, 0.2278, 0.614, 0.2427, 0.4165, 0.2295, 0.4853, 0.2101, 0.4664, 0.2597, 0.4245, 0.2445, 0.5729, 0.2586, 0.5639, 0.272, 0.5198, 0.2489, 0.5531, 0.2096, 0.5198, 0.2489, 0.4759, 0.2731, 0.4664, 0.2597, 0.4853, 0.2101, 0.5773, 0.3402, 0.5597, 0.357, 0.5211, 0.3439, 0.5585, 0.3166, 0.5211, 0.3439, 0.4829, 0.3585, 0.4646, 0.3422, 0.4826, 0.3178, 0.5585, 0.3166, 0.5211, 0.3439, 0.5203, 0.2948, 0.5569, 0.2912, 0.5203, 0.2948, 0.5211, 0.3439, 0.4826, 0.3178, 0.4834, 0.2922, 0.5198, 0.2489, 0.5639, 0.272, 0.5569, 0.2912, 0.5203, 0.2948, 0.4834, 0.2922, 0.4759, 0.2731, 0.5198, 0.2489, 0.5203, 0.2948, 0.5255, 0.06897, 0.5189, 0.0679, 0.5189, 0.05968, 0.5364, 0.06207, 0.5189, 0.05968, 0.5189, 0.0679, 0.5124, 0.06896, 0.5015, 0.06204, 0.5312, 0.07383, 0.5255, 0.06897, 0.5364, 0.06207, 0.5428, 0.06409, 0.5015, 0.06204, 0.5124, 0.06896, 0.5066, 0.07381, 0.4951, 0.06405, 0.531, 0.08743, 0.5312, 0.07383, 0.5428, 0.06409, 0.5463, 0.07267, 0.4951, 0.06405, 0.5066, 0.07381, 0.5068, 0.08742, 0.4916, 0.07262, 0.5556, 0.1217, 0.532, 0.1277, 0.5327, 0.09092, 0.5483, 0.08489, 0.5052, 0.09091, 0.5058, 0.1277, 0.4822, 0.1218, 0.4895, 0.08486, 0.531, 0.08743, 0.5463, 0.07267, 0.5483, 0.08489, 0.5327, 0.09092, 0.4895, 0.08486, 0.4916, 0.07262, 0.5068, 0.08742, 0.5052, 0.09091, 0.5381, 0.1584, 0.519, 0.1517, 0.5189, 0.1284, 0.532, 0.1277, 0.5189, 0.1284, 0.519, 0.1517, 0.4999, 0.1584, 0.5058, 0.1277, 0.5327, 0.09092, 0.532, 0.1277, 0.5189, 0.1284, 0.5189, 0.09395, 0.5189, 0.1284, 0.5058, 0.1277, 0.5052, 0.09091, 0.5189, 0.09395, 0.5189, 0.08518, 0.531, 0.08743, 0.5327, 0.09092, 0.5189, 0.09395, 0.5052, 0.09091, 0.5068, 0.08742, 0.5189, 0.08518, 0.5189, 0.09395, 0.5484, 0.1736, 0.538, 0.176, 0.5352, 0.1668, 0.5381, 0.1584, 0.5028, 0.1669, 0.5001, 0.176, 0.4897, 0.1737, 0.4999, 0.1584, 0.5443, 0.1934, 0.5372, 0.1876, 0.538, 0.176, 0.5484, 0.1736, 0.5001, 0.176, 0.5009, 0.1876, 0.494, 0.1934, 0.4897, 0.1737, 0.5198, 0.2008, 0.5288, 0.1918, 0.5372, 0.1876, 0.5443, 0.1934, 0.5009, 0.1876, 0.5092, 0.1916, 0.5198, 0.2008, 0.494, 0.1934, 0.5176, 0.1906, 0.5191, 0.1854, 0.5288, 0.1918, 0.5198, 0.2008, 0.5092, 0.1916, 0.5191, 0.1854, 0.5176, 0.1906, 0.5198, 0.2008, 0.519, 0.1517, 0.5381, 0.1584, 0.5352, 0.1668, 0.519, 0.159, 0.5028, 0.1669, 0.4999, 0.1584, 0.519, 0.1517, 0.519, 0.159, 0.519, 0.159, 0.5352, 0.1668, 0.5311, 0.1716, 0.519, 0.1656, 0.5069, 0.1717, 0.5028, 0.1669, 0.519, 0.159, 0.519, 0.1656, 0.5191, 0.1854, 0.5191, 0.1795, 0.5282, 0.1863, 0.5288, 0.1918, 0.5098, 0.1863, 0.5191, 0.1795, 0.5191, 0.1854, 0.5092, 0.1916, 0.5288, 0.1918, 0.5282, 0.1863, 0.5335, 0.1842, 0.5372, 0.1876, 0.5045, 0.1842, 0.5098, 0.1863, 0.5092, 0.1916, 0.5009, 0.1876, 0.5372, 0.1876, 0.5335, 0.1842, 0.5334, 0.1767, 0.538, 0.176, 0.5046, 0.1768, 0.5045, 0.1842, 0.5009, 0.1876, 0.5001, 0.176, 0.538, 0.176, 0.5334, 0.1767, 0.5311, 0.1716, 0.5352, 0.1668, 0.5069, 0.1717, 0.5046, 0.1768, 0.5001, 0.176, 0.5028, 0.1669, 0.5191, 0.1795, 0.5334, 0.1767, 0.5335, 0.1842, 0.5282, 0.1863, 0.5045, 0.1842, 0.5046, 0.1768, 0.5191, 0.1795, 0.5098, 0.1863, 0.5191, 0.1795, 0.519, 0.1656, 0.5311, 0.1716, 0.5334, 0.1767, 0.5069, 0.1717, 0.519, 0.1656, 0.5191, 0.1795, 0.5046, 0.1768, 0.5198, 0.2008, 0.5443, 0.1934, 0.5531, 0.2096, 0.5198, 0.2489, 0.4853, 0.2101, 0.494, 0.1934, 0.5198, 0.2008, 0.5198, 0.2489, 0.5443, 0.1934, 0.5484, 0.1736, 0.5616, 0.1678, 0.5531, 0.2096, 0.4764, 0.168, 0.4897, 0.1737, 0.494, 0.1934, 0.4853, 0.2101, 0.5484, 0.1736, 0.5381, 0.1584, 0.5595, 0.1493, 0.5616, 0.1678, 0.4784, 0.1494, 0.4999, 0.1584, 0.4897, 0.1737, 0.4764, 0.168, 0.5381, 0.1584, 0.532, 0.1277, 0.5556, 0.1217, 0.5595, 0.1493, 0.4822, 0.1218, 0.5058, 0.1277, 0.4999, 0.1584, 0.4784, 0.1494, 0.5831, 0.1085, 0.5961, 0.1334, 0.5595, 0.1493, 0.5556, 0.1217, 0.4784, 0.1494, 0.4414, 0.1336, 0.4545, 0.1085, 0.4822, 0.1218, 0.5961, 0.1334, 0.6012, 0.1479, 0.5616, 0.1678, 0.5595, 0.1493, 0.4764, 0.168, 0.4363, 0.1482, 0.4414, 0.1336, 0.4784, 0.1494, 0.6055, 0.1651, 0.5531, 0.2096, 0.5616, 0.1678, 0.6012, 0.1479, 0.4764, 0.168, 0.4853, 0.2101, 0.432, 0.1656, 0.4363, 0.1482, 0.531, 0.08743, 0.5189, 0.08518, 0.5189, 0.08387, 0.5289, 0.08496, 0.5189, 0.08387, 0.5189, 0.08518, 0.5068, 0.08742, 0.5089, 0.08495, 0.5312, 0.07383, 0.531, 0.08743, 0.5289, 0.08496, 0.529, 0.07543, 0.5089, 0.08495, 0.5068, 0.08742, 0.5066, 0.07381, 0.5088, 0.07542, 0.5255, 0.06897, 0.5312, 0.07383, 0.529, 0.07543, 0.5238, 0.07051, 0.5088, 0.07542, 0.5066, 0.07381, 0.5124, 0.06896, 0.5141, 0.0705, 0.5189, 0.0679, 0.5255, 0.06897, 0.5238, 0.07051, 0.5189, 0.06947, 0.5141, 0.0705, 0.5124, 0.06896, 0.5189, 0.0679, 0.5189, 0.06947, 0.5189, 0.06947, 0.5238, 0.07051, 0.5216, 0.07497, 0.5189, 0.07426, 0.5163, 0.07497, 0.5141, 0.0705, 0.5189, 0.06947, 0.5189, 0.07426, 0.5238, 0.07051, 0.529, 0.07543, 0.5242, 0.07669, 0.5216, 0.07497, 0.5136, 0.07668, 0.5088, 0.07542, 0.5141, 0.0705, 0.5163, 0.07497, 0.529, 0.07543, 0.5289, 0.08496, 0.5246, 0.07989, 0.5242, 0.07669, 0.5133, 0.07988, 0.5089, 0.08495, 0.5088, 0.07542, 0.5136, 0.07668, 0.5289, 0.08496, 0.5189, 0.08387, 0.5189, 0.07933, 0.5246, 0.07989, 0.5189, 0.07933, 0.5189, 0.08387, 0.5089, 0.08495, 0.5133, 0.07988, 0.5189, 0.07933, 0.5189, 0.07426, 0.5216, 0.07497, 0.5246, 0.07989, 0.5163, 0.07497, 0.5189, 0.07426, 0.5189, 0.07933, 0.5133, 0.07988, 0.5246, 0.07989, 0.5216, 0.07497, 0.5242, 0.07669, 0.5136, 0.07668, 0.5163, 0.07497, 0.5133, 0.07988, 0.5569, 0.2912, 0.5639, 0.272, 0.5718, 0.2773, 0.5684, 0.2929, 0.4681, 0.2786, 0.4759, 0.2731, 0.4834, 0.2922, 0.472, 0.2943, 0.5585, 0.3166, 0.5569, 0.2912, 0.5684, 0.2929, 0.5731, 0.3114, 0.472, 0.2943, 0.4834, 0.2922, 0.4826, 0.3178, 0.4678, 0.3131, 0.5773, 0.3402, 0.5585, 0.3166, 0.5731, 0.3114, 0.5849, 0.3277, 0.4678, 0.3131, 0.4826, 0.3178, 0.4646, 0.3422, 0.4565, 0.33, 0.5639, 0.272, 0.5729, 0.2586, 0.5807, 0.2666, 0.5718, 0.2773, 0.4587, 0.268, 0.4664, 0.2597, 0.4759, 0.2731, 0.4681, 0.2786, 0.5729, 0.2586, 0.614, 0.2427, 0.6117, 0.2557, 0.5807, 0.2666, 0.4271, 0.2577, 0.4245, 0.2445, 0.4664, 0.2597, 0.4587, 0.268, 0.614, 0.2427, 0.6392, 0.253, 0.6325, 0.2629, 0.6117, 0.2557, 0.4061, 0.2655, 0.3989, 0.2556, 0.4245, 0.2445, 0.4271, 0.2577, 0.6392, 0.253, 0.6641, 0.2779, 0.6537, 0.28, 0.6325, 0.2629, 0.3849, 0.2836, 0.3741, 0.2818, 0.3989, 0.2556, 0.4061, 0.2655, 0.6641, 0.2779, 0.6684, 0.298, 0.6561, 0.2976, 0.6537, 0.28, 0.383, 0.3019, 0.3703, 0.3026, 0.3741, 0.2818, 0.3849, 0.2836, 0.6684, 0.298, 0.6624, 0.3128, 0.6528, 0.3102, 0.6561, 0.2976, 0.3869, 0.3146, 0.3771, 0.3177, 0.3703, 0.3026, 0.383, 0.3019, 0.6624, 0.3128, 0.6345, 0.3323, 0.629, 0.3239, 0.6528, 0.3102, 0.4116, 0.3277, 0.4064, 0.3365, 0.3771, 0.3177, 0.3869, 0.3146, 0.6345, 0.3323, 0.6155, 0.342, 0.6144, 0.332, 0.629, 0.3239, 0.4267, 0.3354, 0.426, 0.3456, 0.4064, 0.3365, 0.4116, 0.3277, 0.6155, 0.342, 0.5998, 0.3448, 0.601, 0.3336, 0.6144, 0.332, 0.4403, 0.3365, 0.442, 0.3478, 0.426, 0.3456, 0.4267, 0.3354, 0.5998, 0.3448, 0.5773, 0.3402, 0.5849, 0.3277, 0.601, 0.3336, 0.4565, 0.33, 0.4646, 0.3422, 0.442, 0.3478, 0.4403, 0.3365, 0.601, 0.3336, 0.5849, 0.3277, 0.5906, 0.3215, 0.6018, 0.3285, 0.4504, 0.3239, 0.4565, 0.33, 0.4403, 0.3365, 0.4394, 0.3313, 0.6144, 0.332, 0.601, 0.3336, 0.6018, 0.3285, 0.6133, 0.3271, 0.4394, 0.3313, 0.4403, 0.3365, 0.4267, 0.3354, 0.4276, 0.3304, 0.629, 0.3239, 0.6144, 0.332, 0.6133, 0.3271, 0.6269, 0.3205, 0.4276, 0.3304, 0.4267, 0.3354, 0.4116, 0.3277, 0.4136, 0.3242, 0.6528, 0.3102, 0.629, 0.3239, 0.6269, 0.3205, 0.6462, 0.3064, 0.4136, 0.3242, 0.4116, 0.3277, 0.3869, 0.3146, 0.3934, 0.3105, 0.6561, 0.2976, 0.6528, 0.3102, 0.6462, 0.3064, 0.6495, 0.2962, 0.3934, 0.3105, 0.3869, 0.3146, 0.383, 0.3019, 0.3897, 0.3002, 0.6537, 0.28, 0.6561, 0.2976, 0.6495, 0.2962, 0.6478, 0.2835, 0.3897, 0.3002, 0.383, 0.3019, 0.3849, 0.2836, 0.391, 0.2871, 0.6325, 0.2629, 0.6537, 0.28, 0.6478, 0.2835, 0.6298, 0.2673, 0.391, 0.2871, 0.3849, 0.2836, 0.4061, 0.2655, 0.4089, 0.27, 0.6117, 0.2557, 0.6325, 0.2629, 0.6298, 0.2673, 0.6126, 0.2616, 0.4089, 0.27, 0.4061, 0.2655, 0.4271, 0.2577, 0.4263, 0.2637, 0.5807, 0.2666, 0.6117, 0.2557, 0.6126, 0.2616, 0.5852, 0.271, 0.4263, 0.2637, 0.4271, 0.2577, 0.4587, 0.268, 0.4544, 0.2726, 0.5718, 0.2773, 0.5807, 0.2666, 0.5852, 0.271, 0.5781, 0.2819, 0.4544, 0.2726, 0.4587, 0.268, 0.4681, 0.2786, 0.4618, 0.2834, 0.5849, 0.3277, 0.5731, 0.3114, 0.5795, 0.3093, 0.5906, 0.3215, 0.4612, 0.3112, 0.4678, 0.3131, 0.4565, 0.33, 0.4504, 0.3239, 0.5731, 0.3114, 0.5684, 0.2929, 0.5775, 0.2938, 0.5795, 0.3093, 0.4628, 0.2954, 0.472, 0.2943, 0.4678, 0.3131, 0.4612, 0.3112, 0.5684, 0.2929, 0.5718, 0.2773, 0.5781, 0.2819, 0.5775, 0.2938, 0.4618, 0.2834, 0.4681, 0.2786, 0.472, 0.2943, 0.4628, 0.2954, 0.5219, 0.386, 0.5531, 0.3905, 0.5532, 0.4331, 0.523, 0.4336, 0.4928, 0.4345, 0.4909, 0.3919, 0.5219, 0.386, 0.523, 0.4336, 0.5531, 0.3905, 0.6048, 0.3978, 0.6098, 0.4315, 0.5532, 0.4331, 0.4359, 0.4357, 0.4393, 0.4015, 0.4909, 0.3919, 0.4928, 0.4345, 0.6048, 0.3978, 0.6268, 0.3958, 0.6482, 0.4193, 0.6098, 0.4315, 0.3965, 0.4254, 0.4169, 0.4006, 0.4393, 0.4015, 0.4359, 0.4357, 0.6268, 0.3958, 0.6628, 0.3725, 0.6921, 0.3883, 0.6482, 0.4193, 0.3503, 0.3962, 0.3793, 0.3787, 0.4169, 0.4006, 0.3965, 0.4254, 0.6628, 0.3725, 0.6974, 0.3327, 0.7263, 0.3418, 0.6921, 0.3883, 0.3128, 0.3506, 0.342, 0.3397, 0.3793, 0.3787, 0.3503, 0.3962, 0.6974, 0.3327, 0.7073, 0.3101, 0.7359, 0.3121, 0.7263, 0.3418, 0.3011, 0.3206, 0.3307, 0.3169, 0.342, 0.3397, 0.3128, 0.3506, 0.7073, 0.3101, 0.7153, 0.2654, 0.7299, 0.2564, 0.7359, 0.3121, 0.3049, 0.2611, 0.3205, 0.2703, 0.3307, 0.3169, 0.3011, 0.3206, 0.7153, 0.2654, 0.6764, 0.2332, 0.6982, 0.2169, 0.7299, 0.2564, 0.3374, 0.2192, 0.3603, 0.2359, 0.3205, 0.2703, 0.3049, 0.2611, 0.6764, 0.2332, 0.6474, 0.2005, 0.6631, 0.1907, 0.6982, 0.2169, 0.3735, 0.1919, 0.3897, 0.2019, 0.3603, 0.2359, 0.3374, 0.2192, 0.6269, 0.01561, 0.6494, 0.02238, 0.6605, 0.07608, 0.6214, 0.04809, 0.3768, 0.0753, 0.3888, 0.02159, 0.4113, 0.01513, 0.4164, 0.04763, 0.5675, 0.000144, 0.6269, 0.01561, 0.6214, 0.04809, 0.5772, 0.0328, 0.4164, 0.04763, 0.4113, 0.01513, 0.4706, 0.000144, 0.4608, 0.03266, 0.5189, 0.02489, 0.5675, 0.000144, 0.5772, 0.0328, 0.5474, 0.04172, 0.4608, 0.03266, 0.4706, 0.000144, 0.5189, 0.02489, 0.4905, 0.04167, 0.5403, 0.05381, 0.5189, 0.05029, 0.5189, 0.02489, 0.5474, 0.04172, 0.5189, 0.02489, 0.5189, 0.05029, 0.4976, 0.05377, 0.4905, 0.04167, 0.5519, 0.05834, 0.5403, 0.05381, 0.5474, 0.04172, 0.5581, 0.05387, 0.4905, 0.04167, 0.4976, 0.05377, 0.486, 0.05827, 0.4798, 0.05378, 0.5551, 0.0619, 0.5519, 0.05834, 0.5581, 0.05387, 0.577, 0.058, 0.4798, 0.05378, 0.486, 0.05827, 0.4828, 0.06183, 0.4609, 0.05785, 0.5638, 0.07659, 0.5551, 0.0619, 0.577, 0.058, 0.6117, 0.07827, 0.4609, 0.05785, 0.4828, 0.06183, 0.474, 0.07651, 0.4259, 0.07799, 0.577, 0.058, 0.5772, 0.0328, 0.6214, 0.04809, 0.6117, 0.07827, 0.4164, 0.04763, 0.4608, 0.03266, 0.4609, 0.05785, 0.4259, 0.07799, 0.577, 0.058, 0.5581, 0.05387, 0.5474, 0.04172, 0.5772, 0.0328, 0.4905, 0.04167, 0.4798, 0.05378, 0.4609, 0.05785, 0.4608, 0.03266, 0.6267, 0.1114, 0.6117, 0.07827, 0.6214, 0.04809, 0.6605, 0.07608, 0.4164, 0.04763, 0.4259, 0.07799, 0.4106, 0.1112, 0.3768, 0.0753, 0.5831, 0.1085, 0.5638, 0.07659, 0.6117, 0.07827, 0.6267, 0.1114, 0.4259, 0.07799, 0.474, 0.07651, 0.4545, 0.1085, 0.4106, 0.1112, 0.5961, 0.1334, 0.6295, 0.1305, 0.6235, 0.1468, 0.6012, 0.1479, 0.4137, 0.1472, 0.4076, 0.1306, 0.4414, 0.1336, 0.4363, 0.1482, 0.5831, 0.1085, 0.6267, 0.1114, 0.6295, 0.1305, 0.5961, 0.1334, 0.4076, 0.1306, 0.4106, 0.1112, 0.4545, 0.1085, 0.4414, 0.1336, 0.6055, 0.1651, 0.6012, 0.1479, 0.6235, 0.1468, 0.6193, 0.1598, 0.4137, 0.1472, 0.4363, 0.1482, 0.432, 0.1656, 0.418, 0.1604, 0.6055, 0.1651, 0.6193, 0.1598, 0.6631, 0.1907, 0.6474, 0.2005, 0.3735, 0.1919, 0.418, 0.1604, 0.432, 0.1656, 0.3897, 0.2019, 0.9459, 0.07957, 0.8862, 0.1218, 0.8491, 0.09973, 0.8918, 0.03692, 0.1831, 0.09213, 0.1413, 0.1125, 0.07896, 0.06072, 0.1423, 0.02147, 0.8918, 0.03692, 0.8491, 0.09973, 0.7885, 0.08083, 0.8056, 0.01079, 0.2464, 0.07651, 0.1831, 0.09213, 0.1423, 0.02147, 0.2326, 0.003484, 0.8056, 0.01079, 0.7885, 0.08083, 0.687, 0.0772, 0.6724, 0.0222, 0.3499, 0.07596, 0.2464, 0.07651, 0.2326, 0.003484, 0.366, 0.02099, 0.6724, 0.0222, 0.687, 0.0772, 0.6605, 0.07608, 0.6494, 0.02238, 0.3768, 0.0753, 0.3499, 0.07596, 0.366, 0.02099, 0.3888, 0.02159, 0.6267, 0.1114, 0.6605, 0.07608, 0.687, 0.0772, 0.6295, 0.1305, 0.3499, 0.07596, 0.3768, 0.0753, 0.4106, 0.1112, 0.4076, 0.1306, 0.7299, 0.2564, 0.6982, 0.2169, 0.7602, 0.1932, 0.789, 0.2333, 0.2716, 0.1939, 0.3374, 0.2192, 0.3049, 0.2611, 0.2413, 0.237, 0.9945, 0.1677, 0.9091, 0.1833, 0.8862, 0.1218, 0.9459, 0.07957, 0.1413, 0.1125, 0.1079, 0.1791, 0.01183, 0.1554, 0.07896, 0.06072, 0.9117, 0.4024, 0.8629, 0.3386, 0.8941, 0.3019, 0.9629, 0.3448, 0.1238, 0.3155, 0.1606, 0.3568, 0.1064, 0.4327, 0.04397, 0.367, 0.9629, 0.3448, 0.8941, 0.3019, 0.9154, 0.2598, 0.9999, 0.2546, 0.09896, 0.267, 0.1238, 0.3155, 0.04397, 0.367, 0.000144, 0.2591, 0.9999, 0.2546, 0.9154, 0.2598, 0.9091, 0.1833, 0.9945, 0.1677, 0.1079, 0.1791, 0.09896, 0.267, 0.000144, 0.2591, 0.01183, 0.1554, 0.7495, 0.3347, 0.7359, 0.3121, 0.7663, 0.3008, 0.7892, 0.3137, 0.2674, 0.3101, 0.3011, 0.3206, 0.2882, 0.3465, 0.243, 0.3256, 0.7892, 0.3137, 0.7663, 0.3008, 0.8153, 0.2764, 0.8462, 0.2934, 0.2131, 0.2852, 0.2674, 0.3101, 0.243, 0.3256, 0.1785, 0.305, 0.8462, 0.2934, 0.8153, 0.2764, 0.845, 0.2564, 0.8735, 0.2659, 0.1797, 0.2633, 0.2131, 0.2852, 0.1785, 0.305, 0.1471, 0.2743, 0.8735, 0.2659, 0.845, 0.2564, 0.8591, 0.2282, 0.887, 0.2338, 0.1628, 0.2317, 0.1797, 0.2633, 0.1471, 0.2743, 0.1315, 0.2376, 0.8424, 0.1952, 0.875, 0.1847, 0.887, 0.2338, 0.8591, 0.2282, 0.1315, 0.2376, 0.1452, 0.1827, 0.1768, 0.1962, 0.1628, 0.2317, 0.9091, 0.1833, 0.9154, 0.2598, 0.887, 0.2338, 0.875, 0.1847, 0.1315, 0.2376, 0.09896, 0.267, 0.1079, 0.1791, 0.1452, 0.1827, 0.9154, 0.2598, 0.8941, 0.3019, 0.8735, 0.2659, 0.887, 0.2338, 0.1471, 0.2743, 0.1238, 0.3155, 0.09896, 0.267, 0.1315, 0.2376, 0.8941, 0.3019, 0.8629, 0.3386, 0.8462, 0.2934, 0.8735, 0.2659, 0.1785, 0.305, 0.1606, 0.3568, 0.1238, 0.3155, 0.1471, 0.2743, 0.8629, 0.3386, 0.7943, 0.3641, 0.7892, 0.3137, 0.8462, 0.2934, 0.243, 0.3256, 0.2398, 0.3826, 0.1606, 0.3568, 0.1785, 0.305, 0.7702, 0.3795, 0.7495, 0.3347, 0.7892, 0.3137, 0.7943, 0.3641, 0.243, 0.3256, 0.2882, 0.3465, 0.2681, 0.3987, 0.2398, 0.3826, 0.8455, 0.45, 0.7943, 0.3641, 0.8629, 0.3386, 0.9117, 0.4024, 0.1606, 0.3568, 0.2398, 0.3826, 0.1853, 0.4841, 0.1064, 0.4327, 0.8159, 0.4454, 0.7706, 0.4443, 0.7557, 0.4186, 0.7702, 0.3795, 0.287, 0.4429, 0.2714, 0.4733, 0.2193, 0.4772, 0.2681, 0.3987, 0.8159, 0.4454, 0.7702, 0.3795, 0.7943, 0.3641, 0.8455, 0.45, 0.2398, 0.3826, 0.2681, 0.3987, 0.2193, 0.4772, 0.1853, 0.4841, 0.8198, 0.4681, 0.8159, 0.4454, 0.8455, 0.45, 0.1853, 0.4841, 0.2193, 0.4772, 0.2159, 0.5036, 0.7359, 0.3121, 0.7299, 0.2564, 0.789, 0.2333, 0.7663, 0.3008, 0.2413, 0.237, 0.3049, 0.2611, 0.3011, 0.3206, 0.2674, 0.3101, 0.789, 0.2333, 0.8096, 0.2339, 0.8153, 0.2764, 0.7663, 0.3008, 0.2131, 0.2852, 0.2192, 0.2374, 0.2413, 0.237, 0.2674, 0.3101, 0.8096, 0.2339, 0.8293, 0.2196, 0.845, 0.2564, 0.8153, 0.2764, 0.1797, 0.2633, 0.1991, 0.2225, 0.2192, 0.2374, 0.2131, 0.2852, 0.8424, 0.1952, 0.8591, 0.2282, 0.845, 0.2564, 0.8293, 0.2196, 0.1797, 0.2633, 0.1628, 0.2317, 0.1768, 0.1962, 0.1991, 0.2225, 0.687, 0.0772, 0.7885, 0.08083, 0.7865, 0.1176, 0.7155, 0.1397, 0.2467, 0.1148, 0.2464, 0.07651, 0.3499, 0.07596, 0.3195, 0.1394, 0.7602, 0.1932, 0.7155, 0.1397, 0.7865, 0.1176, 0.7855, 0.1523, 0.2467, 0.1148, 0.3195, 0.1394, 0.2716, 0.1939, 0.246, 0.151, 0.6982, 0.2169, 0.6631, 0.1907, 0.7155, 0.1397, 0.7602, 0.1932, 0.3195, 0.1394, 0.3735, 0.1919, 0.3374, 0.2192, 0.2716, 0.1939, 0.6631, 0.1907, 0.6235, 0.1468, 0.6295, 0.1305, 0.7155, 0.1397, 0.4076, 0.1306, 0.4137, 0.1472, 0.3735, 0.1919, 0.3195, 0.1394, 0.6295, 0.1305, 0.687, 0.0772, 0.7155, 0.1397, 0.3195, 0.1394, 0.3499, 0.07596, 0.4076, 0.1306, 0.6631, 0.1907, 0.6193, 0.1598, 0.6235, 0.1468, 0.4137, 0.1472, 0.418, 0.1604, 0.3735, 0.1919, 0.8424, 0.1952, 0.8374, 0.1564, 0.8582, 0.1378, 0.875, 0.1847, 0.1717, 0.1323, 0.1966, 0.1552, 0.1768, 0.1962, 0.1452, 0.1827, 0.9091, 0.1833, 0.875, 0.1847, 0.8582, 0.1378, 0.8862, 0.1218, 0.1717, 0.1323, 0.1452, 0.1827, 0.1079, 0.1791, 0.1413, 0.1125, 0.7855, 0.1523, 0.7865, 0.1176, 0.8582, 0.1378, 0.8374, 0.1564, 0.1717, 0.1323, 0.2467, 0.1148, 0.246, 0.151, 0.1966, 0.1552, 0.7885, 0.08083, 0.8491, 0.09973, 0.8582, 0.1378, 0.7865, 0.1176, 0.1717, 0.1323, 0.1831, 0.09213, 0.2464, 0.07651, 0.2467, 0.1148, 0.8862, 0.1218, 0.8582, 0.1378, 0.8491, 0.09973, 0.1831, 0.09213, 0.1717, 0.1323, 0.1413, 0.1125, 0.5062, 0.9049, 0.4324, 0.8949, 0.4388, 0.8702, 0.4911, 0.8817, 0.3159, 0.8682, 0.3216, 0.8932, 0.2472, 0.9012, 0.263, 0.8783, 0.5062, 0.9049, 0.4911, 0.8817, 0.5728, 0.8605, 0.6048, 0.8799, 0.1815, 0.8547, 0.263, 0.8783, 0.2472, 0.9012, 0.1487, 0.8733, 0.6048, 0.8799, 0.5728, 0.8605, 0.5864, 0.794, 0.62, 0.7916, 0.1697, 0.7875, 0.1815, 0.8547, 0.1487, 0.8733, 0.1361, 0.7841, 0.62, 0.7916, 0.5864, 0.794, 0.549, 0.7464, 0.5638, 0.7392, 0.2087, 0.7409, 0.1697, 0.7875, 0.1361, 0.7841, 0.1941, 0.7332, 0.5638, 0.7392, 0.549, 0.7464, 0.5003, 0.7117, 0.5083, 0.6977, 0.2584, 0.7075, 0.2087, 0.7409, 0.1941, 0.7332, 0.2508, 0.6932, 0.5083, 0.6977, 0.5003, 0.7117, 0.4386, 0.6807, 0.4348, 0.6589, 0.321, 0.678, 0.2584, 0.7075, 0.2508, 0.6932, 0.3253, 0.6562, 0.5003, 0.7117, 0.5057, 0.7309, 0.453, 0.7, 0.4386, 0.6807, 0.3061, 0.697, 0.2525, 0.7266, 0.2584, 0.7075, 0.321, 0.678, 0.549, 0.7464, 0.5429, 0.7558, 0.5057, 0.7309, 0.5003, 0.7117, 0.2525, 0.7266, 0.2146, 0.7504, 0.2087, 0.7409, 0.2584, 0.7075, 0.5864, 0.794, 0.5681, 0.7874, 0.5429, 0.7558, 0.549, 0.7464, 0.2146, 0.7504, 0.1883, 0.7814, 0.1697, 0.7875, 0.2087, 0.7409, 0.5728, 0.8605, 0.5555, 0.8264, 0.5681, 0.7874, 0.5864, 0.794, 0.1883, 0.7814, 0.1998, 0.8209, 0.1815, 0.8547, 0.1697, 0.7875, 0.4911, 0.8817, 0.5012, 0.8444, 0.5555, 0.8264, 0.5728, 0.8605, 0.1998, 0.8209, 0.2538, 0.8405, 0.263, 0.8783, 0.1815, 0.8547, 0.4911, 0.8817, 0.4388, 0.8702, 0.4578, 0.84, 0.5012, 0.8444, 0.2976, 0.8374, 0.3159, 0.8682, 0.263, 0.8783, 0.2538, 0.8405, 0.7602, 0.1932, 0.7855, 0.1523, 0.796, 0.177, 0.7832, 0.1874, 0.2336, 0.1756, 0.246, 0.151, 0.2716, 0.1939, 0.247, 0.1871, 0.391, 0.6119, 0.4348, 0.6589, 0.4386, 0.6807, 0.3948, 0.6861, 0.321, 0.678, 0.3253, 0.6562, 0.3699, 0.6102, 0.3648, 0.6844, 0.789, 0.2333, 0.7602, 0.1932, 0.7832, 0.1874, 0.8096, 0.2339, 0.247, 0.1871, 0.2716, 0.1939, 0.2413, 0.237, 0.2192, 0.2374, 0.3917, 0.8621, 0.4016, 0.8415, 0.4388, 0.8702, 0.4324, 0.8949, 0.3159, 0.8682, 0.354, 0.8403, 0.3634, 0.8613, 0.3216, 0.8932, 0.4386, 0.6807, 0.453, 0.7, 0.435, 0.7183, 0.3948, 0.6861, 0.3237, 0.7157, 0.3061, 0.697, 0.321, 0.678, 0.3648, 0.6844, 0.4337, 0.7297, 0.3847, 0.7103, 0.3948, 0.6861, 0.435, 0.7183, 0.3648, 0.6844, 0.3744, 0.709, 0.3247, 0.7272, 0.3237, 0.7157, 0.411, 0.7477, 0.3847, 0.7103, 0.4337, 0.7297, 0.4278, 0.7428, 0.3247, 0.7272, 0.3744, 0.709, 0.347, 0.7458, 0.3303, 0.7405, 0.4181, 0.7849, 0.3847, 0.7954, 0.3847, 0.7103, 0.411, 0.7477, 0.3744, 0.709, 0.3723, 0.7945, 0.339, 0.7831, 0.347, 0.7458, 0.4016, 0.8415, 0.3847, 0.7954, 0.4181, 0.7849, 0.4313, 0.8175, 0.339, 0.7831, 0.3723, 0.7945, 0.354, 0.8403, 0.3248, 0.8155, 0.4388, 0.8702, 0.4016, 0.8415, 0.4313, 0.8175, 0.4578, 0.84, 0.3248, 0.8155, 0.354, 0.8403, 0.3159, 0.8682, 0.2976, 0.8374, 0.8096, 0.2339, 0.8163, 0.2031, 0.8251, 0.2098, 0.8293, 0.2196, 0.1998, 0.2148, 0.2098, 0.2062, 0.2192, 0.2374, 0.1991, 0.2225, 0.8096, 0.2339, 0.7832, 0.1874, 0.8022, 0.1846, 0.8163, 0.2031, 0.2265, 0.1831, 0.247, 0.1871, 0.2192, 0.2374, 0.2098, 0.2062, 0.7832, 0.1874, 0.796, 0.177, 0.8022, 0.1846, 0.2265, 0.1831, 0.2336, 0.1756, 0.247, 0.1871, 0.4578, 0.84, 0.4313, 0.8175, 0.4485, 0.8046, 0.4734, 0.8247, 0.3079, 0.802, 0.3248, 0.8155, 0.2976, 0.8374, 0.2824, 0.8215, 0.4313, 0.8175, 0.4181, 0.7849, 0.4359, 0.7796, 0.4485, 0.8046, 0.3212, 0.7772, 0.339, 0.7831, 0.3248, 0.8155, 0.3079, 0.802, 0.4181, 0.7849, 0.411, 0.7477, 0.4237, 0.7542, 0.4359, 0.7796, 0.3341, 0.752, 0.347, 0.7458, 0.339, 0.7831, 0.3212, 0.7772, 0.411, 0.7477, 0.4278, 0.7428, 0.4379, 0.7498, 0.4237, 0.7542, 0.3199, 0.7473, 0.3303, 0.7405, 0.347, 0.7458, 0.3341, 0.752, 0.4278, 0.7428, 0.4337, 0.7297, 0.4454, 0.732, 0.4379, 0.7498, 0.3129, 0.7292, 0.3247, 0.7272, 0.3303, 0.7405, 0.3199, 0.7473, 0.4337, 0.7297, 0.435, 0.7183, 0.441, 0.7244, 0.4454, 0.732, 0.3175, 0.7217, 0.3237, 0.7157, 0.3247, 0.7272, 0.3129, 0.7292, 0.435, 0.7183, 0.453, 0.7, 0.4553, 0.7137, 0.441, 0.7244, 0.3035, 0.7107, 0.3061, 0.697, 0.3237, 0.7157, 0.3175, 0.7217, 0.5012, 0.8444, 0.4578, 0.84, 0.4734, 0.8247, 0.5125, 0.8288, 0.2824, 0.8215, 0.2976, 0.8374, 0.2538, 0.8405, 0.243, 0.8246, 0.5555, 0.8264, 0.5012, 0.8444, 0.5125, 0.8288, 0.5509, 0.8118, 0.243, 0.8246, 0.2538, 0.8405, 0.1998, 0.8209, 0.2048, 0.8064, 0.5681, 0.7874, 0.5555, 0.8264, 0.5509, 0.8118, 0.5521, 0.7877, 0.2048, 0.8064, 0.1998, 0.8209, 0.1883, 0.7814, 0.2043, 0.7822, 0.5429, 0.7558, 0.5681, 0.7874, 0.5521, 0.7877, 0.5394, 0.7645, 0.2043, 0.7822, 0.1883, 0.7814, 0.2146, 0.7504, 0.2178, 0.7593, 0.5057, 0.7309, 0.5429, 0.7558, 0.5394, 0.7645, 0.5084, 0.7431, 0.2178, 0.7593, 0.2146, 0.7504, 0.2525, 0.7266, 0.2494, 0.7387, 0.453, 0.7, 0.5057, 0.7309, 0.5084, 0.7431, 0.4553, 0.7137, 0.2494, 0.7387, 0.2525, 0.7266, 0.3061, 0.697, 0.3035, 0.7107, 0.4379, 0.7498, 0.4454, 0.732, 0.4708, 0.7484, 0.4548, 0.7617, 0.287, 0.745, 0.3129, 0.7292, 0.3199, 0.7473, 0.3027, 0.7587, 0.4548, 0.7617, 0.4708, 0.7484, 0.4889, 0.7705, 0.4754, 0.7839, 0.2683, 0.7667, 0.287, 0.745, 0.3027, 0.7587, 0.2814, 0.7805, 0.4754, 0.7839, 0.4889, 0.7705, 0.5037, 0.7876, 0.4945, 0.8025, 0.253, 0.7834, 0.2683, 0.7667, 0.2814, 0.7805, 0.2618, 0.7986, 0.4945, 0.8025, 0.5037, 0.7876, 0.5186, 0.7916, 0.5168, 0.8073, 0.2379, 0.787, 0.253, 0.7834, 0.2618, 0.7986, 0.2392, 0.8029, 0.5125, 0.8288, 0.4734, 0.8247, 0.4945, 0.8025, 0.5168, 0.8073, 0.2618, 0.7986, 0.2824, 0.8215, 0.243, 0.8246, 0.2392, 0.8029, 0.4485, 0.8046, 0.4754, 0.7839, 0.4945, 0.8025, 0.4734, 0.8247, 0.2618, 0.7986, 0.2814, 0.7805, 0.3079, 0.802, 0.2824, 0.8215, 0.4485, 0.8046, 0.4359, 0.7796, 0.4548, 0.7617, 0.4754, 0.7839, 0.3027, 0.7587, 0.3212, 0.7772, 0.3079, 0.802, 0.2814, 0.7805, 0.4379, 0.7498, 0.4548, 0.7617, 0.4359, 0.7796, 0.4237, 0.7542, 0.3212, 0.7772, 0.3027, 0.7587, 0.3199, 0.7473, 0.3341, 0.752, 0.441, 0.7244, 0.4553, 0.7137, 0.4708, 0.7484, 0.4454, 0.732, 0.287, 0.745, 0.3035, 0.7107, 0.3175, 0.7217, 0.3129, 0.7292, 0.5084, 0.7431, 0.4889, 0.7705, 0.4708, 0.7484, 0.4553, 0.7137, 0.287, 0.745, 0.2683, 0.7667, 0.2494, 0.7387, 0.3035, 0.7107, 0.5394, 0.7645, 0.5037, 0.7876, 0.4889, 0.7705, 0.5084, 0.7431, 0.2683, 0.7667, 0.253, 0.7834, 0.2178, 0.7593, 0.2494, 0.7387, 0.5521, 0.7877, 0.5186, 0.7916, 0.5037, 0.7876, 0.5394, 0.7645, 0.253, 0.7834, 0.2379, 0.787, 0.2043, 0.7822, 0.2178, 0.7593, 0.5509, 0.8118, 0.5168, 0.8073, 0.5186, 0.7916, 0.5521, 0.7877, 0.2379, 0.787, 0.2392, 0.8029, 0.2048, 0.8064, 0.2043, 0.7822, 0.5125, 0.8288, 0.5168, 0.8073, 0.5509, 0.8118, 0.2048, 0.8064, 0.2392, 0.8029, 0.243, 0.8246, 0.5083, 0.6977, 0.4348, 0.6589, 0.4841, 0.6288, 0.5434, 0.6835, 0.2769, 0.6251, 0.3253, 0.6562, 0.2508, 0.6932, 0.2161, 0.6781, 0.5638, 0.7392, 0.5083, 0.6977, 0.5434, 0.6835, 0.5811, 0.7269, 0.2161, 0.6781, 0.2508, 0.6932, 0.1941, 0.7332, 0.1772, 0.7204, 0.62, 0.7916, 0.5638, 0.7392, 0.5811, 0.7269, 0.6167, 0.76, 0.1772, 0.7204, 0.1941, 0.7332, 0.1361, 0.7841, 0.1404, 0.7524, 0.7075, 0.7599, 0.62, 0.7916, 0.6167, 0.76, 0.6606, 0.7412, 0.1404, 0.7524, 0.1361, 0.7841, 0.04953, 0.7488, 0.09704, 0.7321, 0.7455, 0.6521, 0.7075, 0.7599, 0.6606, 0.7412, 0.6773, 0.6704, 0.09704, 0.7321, 0.04953, 0.7488, 0.01941, 0.6397, 0.08356, 0.662, 0.7408, 0.5724, 0.7455, 0.6521, 0.6773, 0.6704, 0.6714, 0.5927, 0.08356, 0.662, 0.01941, 0.6397, 0.03366, 0.5644, 0.09282, 0.5899, 0.6773, 0.6704, 0.5434, 0.6835, 0.4841, 0.6288, 0.6714, 0.5927, 0.2769, 0.6251, 0.2161, 0.6781, 0.08356, 0.662, 0.09282, 0.5899, 0.6773, 0.6704, 0.6606, 0.7412, 0.5811, 0.7269, 0.5434, 0.6835, 0.1772, 0.7204, 0.09704, 0.7321, 0.08356, 0.662, 0.2161, 0.6781, 0.6606, 0.7412, 0.6167, 0.76, 0.5811, 0.7269, 0.1772, 0.7204, 0.1404, 0.7524, 0.09704, 0.7321, 0.8424, 0.1952, 0.8293, 0.2196, 0.8346, 0.2069, 0.8347, 0.207, 0.03366, 0.5644, 0.05122, 0.5227, 0.145, 0.5626, 0.09282, 0.5899, 0.6204, 0.5657, 0.6714, 0.5927, 0.4841, 0.6288, 0.4981, 0.5523, 0.2769, 0.6251, 0.09282, 0.5899, 0.145, 0.5626, 0.2642, 0.5501, 0.391, 0.6119, 0.4981, 0.5523, 0.4841, 0.6288, 0.4348, 0.6589, 0.2769, 0.6251, 0.2642, 0.5501, 0.3699, 0.6102, 0.3253, 0.6562])
me_suzanne.materials.append(mat_material_001)
me_suzanne.update()

# ---- objects
ob_light = bpy.data.objects.new('Light', light_light)
ob_camera = bpy.data.objects.new('Camera', cam_camera)
ob_suzanne = bpy.data.objects.new('Suzanne', me_suzanne)

# ---- transforms, parenting, visibility, modifiers, constraints
ob_light.location = (4.076, 1.005, 5.904)
ob_light.rotation_euler = (0.6503, 0.05522, 1.866)
ob_light.lock_rotations_4d = False
ob_light.empty_display_type = 'ARROWS'
ob_light.color = (0.0, 0.0, 0.0, 0.0)
ob_light.lineart.crease_threshold = 0.0
ob_camera.location = (7.359, -6.926, 4.958)
ob_camera.rotation_euler = (1.109, 0.0, 0.8149)
ob_camera.lock_rotations_4d = False
ob_camera.empty_display_type = 'ARROWS'
ob_camera.color = (0.0, 0.0, 0.0, 0.0)
ob_camera.display_type = 'WIRE'
ob_camera.lineart.crease_threshold = 0.0
ob_suzanne.location = (0.0, 0.0, 0.0)

# ---- collection membership
col_collection.objects.link(ob_light)
col_collection.objects.link(ob_camera)
col_collection.objects.link(ob_suzanne)

# ---- scene / render settings (as saved in the file)
scene.camera = ob_camera
scene.frame_start = 1; scene.frame_end = 250; scene.frame_set(1)
scene.render.engine = 'BLENDER_EEVEE_NEXT'
scene.cycles.sampling_pattern = 'TABULATED_SOBOL'
scene.view_settings.view_transform = 'Filmic'
bpy.context.view_layer.update()
